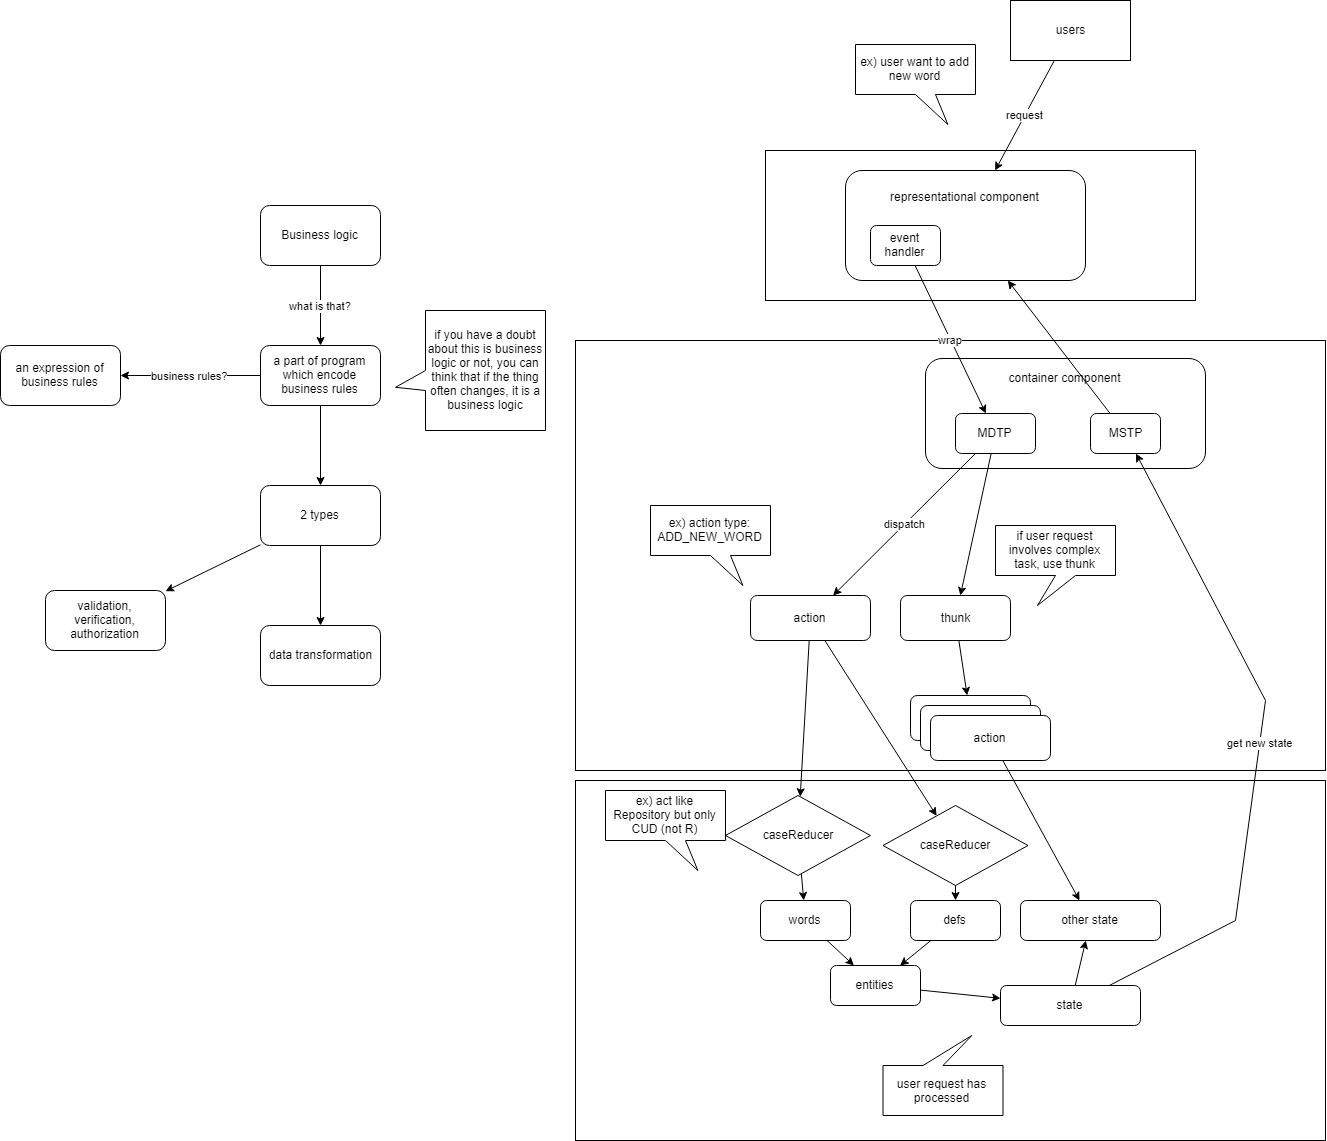

The diagram above was exported from draw.io. Its source (the exported page's mxGraphModel, read from the mxfile embedded in the PNG):
<mxGraphModel dx="2151" dy="788" grid="1" gridSize="10" guides="1" tooltips="1" connect="1" arrows="1" fold="1" page="1" pageScale="1" pageWidth="850" pageHeight="1100" math="0" shadow="0">
  <root>
    <mxCell id="0" />
    <mxCell id="1" parent="0" />
    <mxCell id="I2FyVBjzxGuqluclFObh-18" value="" style="rounded=0;whiteSpace=wrap;html=1;" vertex="1" parent="1">
      <mxGeometry x="80" y="500" width="430" height="150" as="geometry" />
    </mxCell>
    <mxCell id="I2FyVBjzxGuqluclFObh-19" value="representational component&lt;br&gt;&lt;br&gt;&lt;br&gt;&lt;br&gt;&lt;br&gt;" style="rounded=1;whiteSpace=wrap;html=1;" vertex="1" parent="1">
      <mxGeometry x="160" y="520" width="240" height="110" as="geometry" />
    </mxCell>
    <mxCell id="I2FyVBjzxGuqluclFObh-21" value="request" style="edgeStyle=none;rounded=0;html=1;jettySize=auto;orthogonalLoop=1;" edge="1" parent="1" source="I2FyVBjzxGuqluclFObh-20" target="I2FyVBjzxGuqluclFObh-19">
      <mxGeometry relative="1" as="geometry" />
    </mxCell>
    <mxCell id="I2FyVBjzxGuqluclFObh-20" value="users" style="rounded=0;whiteSpace=wrap;html=1;" vertex="1" parent="1">
      <mxGeometry x="325" y="350" width="120" height="60" as="geometry" />
    </mxCell>
    <mxCell id="I2FyVBjzxGuqluclFObh-22" value="" style="rounded=0;whiteSpace=wrap;html=1;" vertex="1" parent="1">
      <mxGeometry x="-110" y="690" width="750" height="430" as="geometry" />
    </mxCell>
    <mxCell id="I2FyVBjzxGuqluclFObh-25" value="" style="rounded=0;whiteSpace=wrap;html=1;" vertex="1" parent="1">
      <mxGeometry x="-110" y="1130" width="750" height="360" as="geometry" />
    </mxCell>
    <mxCell id="I2FyVBjzxGuqluclFObh-77" value="" style="edgeStyle=none;rounded=0;html=1;jettySize=auto;orthogonalLoop=1;" edge="1" parent="1" source="I2FyVBjzxGuqluclFObh-27" target="I2FyVBjzxGuqluclFObh-76">
      <mxGeometry relative="1" as="geometry" />
    </mxCell>
    <mxCell id="I2FyVBjzxGuqluclFObh-27" value="state" style="rounded=1;whiteSpace=wrap;html=1;" vertex="1" parent="1">
      <mxGeometry x="315" y="1335" width="140" height="40" as="geometry" />
    </mxCell>
    <mxCell id="I2FyVBjzxGuqluclFObh-76" value="other state" style="rounded=1;whiteSpace=wrap;html=1;" vertex="1" parent="1">
      <mxGeometry x="335" y="1250" width="140" height="40" as="geometry" />
    </mxCell>
    <mxCell id="I2FyVBjzxGuqluclFObh-50" style="edgeStyle=none;rounded=0;html=1;jettySize=auto;orthogonalLoop=1;" edge="1" parent="1" source="I2FyVBjzxGuqluclFObh-30" target="I2FyVBjzxGuqluclFObh-27">
      <mxGeometry relative="1" as="geometry" />
    </mxCell>
    <mxCell id="I2FyVBjzxGuqluclFObh-30" value="entities" style="rounded=1;whiteSpace=wrap;html=1;" vertex="1" parent="1">
      <mxGeometry x="145" y="1315" width="90" height="40" as="geometry" />
    </mxCell>
    <mxCell id="I2FyVBjzxGuqluclFObh-48" style="edgeStyle=none;rounded=0;html=1;jettySize=auto;orthogonalLoop=1;" edge="1" parent="1" source="I2FyVBjzxGuqluclFObh-31" target="I2FyVBjzxGuqluclFObh-30">
      <mxGeometry relative="1" as="geometry" />
    </mxCell>
    <mxCell id="I2FyVBjzxGuqluclFObh-31" value="words" style="rounded=1;whiteSpace=wrap;html=1;" vertex="1" parent="1">
      <mxGeometry x="75" y="1250" width="90" height="40" as="geometry" />
    </mxCell>
    <mxCell id="I2FyVBjzxGuqluclFObh-49" style="edgeStyle=none;rounded=0;html=1;jettySize=auto;orthogonalLoop=1;" edge="1" parent="1" source="I2FyVBjzxGuqluclFObh-32" target="I2FyVBjzxGuqluclFObh-30">
      <mxGeometry relative="1" as="geometry" />
    </mxCell>
    <mxCell id="I2FyVBjzxGuqluclFObh-32" value="defs" style="rounded=1;whiteSpace=wrap;html=1;" vertex="1" parent="1">
      <mxGeometry x="225" y="1250" width="90" height="40" as="geometry" />
    </mxCell>
    <mxCell id="I2FyVBjzxGuqluclFObh-36" value="ex) user want to add new word" style="shape=callout;whiteSpace=wrap;html=1;perimeter=calloutPerimeter;position2=0.77;" vertex="1" parent="1">
      <mxGeometry x="170" y="394" width="120" height="80" as="geometry" />
    </mxCell>
    <mxCell id="I2FyVBjzxGuqluclFObh-37" value="event handler" style="rounded=1;whiteSpace=wrap;html=1;" vertex="1" parent="1">
      <mxGeometry x="185" y="575" width="70" height="40" as="geometry" />
    </mxCell>
    <mxCell id="I2FyVBjzxGuqluclFObh-46" style="edgeStyle=none;rounded=0;html=1;jettySize=auto;orthogonalLoop=1;" edge="1" parent="1" source="I2FyVBjzxGuqluclFObh-38" target="I2FyVBjzxGuqluclFObh-44">
      <mxGeometry relative="1" as="geometry" />
    </mxCell>
    <mxCell id="I2FyVBjzxGuqluclFObh-52" style="edgeStyle=none;rounded=0;html=1;jettySize=auto;orthogonalLoop=1;" edge="1" parent="1" source="I2FyVBjzxGuqluclFObh-38" target="I2FyVBjzxGuqluclFObh-51">
      <mxGeometry relative="1" as="geometry" />
    </mxCell>
    <mxCell id="I2FyVBjzxGuqluclFObh-38" value="action" style="rounded=1;whiteSpace=wrap;html=1;" vertex="1" parent="1">
      <mxGeometry x="65" y="945" width="120" height="45" as="geometry" />
    </mxCell>
    <mxCell id="I2FyVBjzxGuqluclFObh-72" style="edgeStyle=none;rounded=0;html=1;jettySize=auto;orthogonalLoop=1;" edge="1" parent="1" source="I2FyVBjzxGuqluclFObh-39" target="I2FyVBjzxGuqluclFObh-71">
      <mxGeometry relative="1" as="geometry" />
    </mxCell>
    <mxCell id="I2FyVBjzxGuqluclFObh-39" value="thunk" style="rounded=1;whiteSpace=wrap;html=1;" vertex="1" parent="1">
      <mxGeometry x="215" y="945" width="110" height="45" as="geometry" />
    </mxCell>
    <mxCell id="I2FyVBjzxGuqluclFObh-42" value="ex) action type: ADD_NEW_WORD" style="shape=callout;whiteSpace=wrap;html=1;perimeter=calloutPerimeter;position2=0.77;" vertex="1" parent="1">
      <mxGeometry x="-35" y="855" width="120" height="80" as="geometry" />
    </mxCell>
    <mxCell id="I2FyVBjzxGuqluclFObh-47" style="edgeStyle=none;rounded=0;html=1;jettySize=auto;orthogonalLoop=1;" edge="1" parent="1" source="I2FyVBjzxGuqluclFObh-44" target="I2FyVBjzxGuqluclFObh-31">
      <mxGeometry relative="1" as="geometry" />
    </mxCell>
    <mxCell id="I2FyVBjzxGuqluclFObh-44" value="caseReducer&lt;br&gt;" style="rhombus;whiteSpace=wrap;html=1;" vertex="1" parent="1">
      <mxGeometry x="40" y="1145" width="145" height="80" as="geometry" />
    </mxCell>
    <mxCell id="I2FyVBjzxGuqluclFObh-45" value="ex) act like Repository but only CUD (not R)" style="shape=callout;whiteSpace=wrap;html=1;perimeter=calloutPerimeter;position2=0.77;" vertex="1" parent="1">
      <mxGeometry x="-80" y="1140" width="120" height="80" as="geometry" />
    </mxCell>
    <mxCell id="I2FyVBjzxGuqluclFObh-53" style="edgeStyle=none;rounded=0;html=1;jettySize=auto;orthogonalLoop=1;" edge="1" parent="1" source="I2FyVBjzxGuqluclFObh-51" target="I2FyVBjzxGuqluclFObh-32">
      <mxGeometry relative="1" as="geometry" />
    </mxCell>
    <mxCell id="I2FyVBjzxGuqluclFObh-51" value="caseReducer&lt;br&gt;" style="rhombus;whiteSpace=wrap;html=1;" vertex="1" parent="1">
      <mxGeometry x="197.5" y="1155" width="145" height="80" as="geometry" />
    </mxCell>
    <mxCell id="I2FyVBjzxGuqluclFObh-57" value="what is that?" style="edgeStyle=none;rounded=0;html=1;jettySize=auto;orthogonalLoop=1;" edge="1" parent="1" source="I2FyVBjzxGuqluclFObh-55" target="I2FyVBjzxGuqluclFObh-56">
      <mxGeometry relative="1" as="geometry" />
    </mxCell>
    <mxCell id="I2FyVBjzxGuqluclFObh-55" value="Business logic" style="rounded=1;whiteSpace=wrap;html=1;" vertex="1" parent="1">
      <mxGeometry x="-425" y="555" width="120" height="60" as="geometry" />
    </mxCell>
    <mxCell id="I2FyVBjzxGuqluclFObh-60" value="business rules?" style="edgeStyle=none;rounded=0;html=1;jettySize=auto;orthogonalLoop=1;" edge="1" parent="1" source="I2FyVBjzxGuqluclFObh-56" target="I2FyVBjzxGuqluclFObh-59">
      <mxGeometry relative="1" as="geometry" />
    </mxCell>
    <mxCell id="I2FyVBjzxGuqluclFObh-62" value="" style="edgeStyle=none;rounded=0;html=1;jettySize=auto;orthogonalLoop=1;" edge="1" parent="1" source="I2FyVBjzxGuqluclFObh-56" target="I2FyVBjzxGuqluclFObh-61">
      <mxGeometry relative="1" as="geometry" />
    </mxCell>
    <mxCell id="I2FyVBjzxGuqluclFObh-56" value="a part of program which encode business rules" style="rounded=1;whiteSpace=wrap;html=1;" vertex="1" parent="1">
      <mxGeometry x="-425" y="695" width="120" height="60" as="geometry" />
    </mxCell>
    <mxCell id="I2FyVBjzxGuqluclFObh-64" value="" style="edgeStyle=none;rounded=0;html=1;jettySize=auto;orthogonalLoop=1;" edge="1" parent="1" source="I2FyVBjzxGuqluclFObh-61" target="I2FyVBjzxGuqluclFObh-63">
      <mxGeometry relative="1" as="geometry" />
    </mxCell>
    <mxCell id="I2FyVBjzxGuqluclFObh-66" value="" style="edgeStyle=none;rounded=0;html=1;jettySize=auto;orthogonalLoop=1;" edge="1" parent="1" source="I2FyVBjzxGuqluclFObh-61" target="I2FyVBjzxGuqluclFObh-65">
      <mxGeometry relative="1" as="geometry" />
    </mxCell>
    <mxCell id="I2FyVBjzxGuqluclFObh-61" value="2 types" style="rounded=1;whiteSpace=wrap;html=1;" vertex="1" parent="1">
      <mxGeometry x="-425" y="835" width="120" height="60" as="geometry" />
    </mxCell>
    <mxCell id="I2FyVBjzxGuqluclFObh-65" value="data transformation" style="rounded=1;whiteSpace=wrap;html=1;" vertex="1" parent="1">
      <mxGeometry x="-425" y="975" width="120" height="60" as="geometry" />
    </mxCell>
    <mxCell id="I2FyVBjzxGuqluclFObh-63" value="validation,&lt;br&gt;verification, authorization&lt;br&gt;" style="rounded=1;whiteSpace=wrap;html=1;" vertex="1" parent="1">
      <mxGeometry x="-640" y="940" width="120" height="60" as="geometry" />
    </mxCell>
    <mxCell id="I2FyVBjzxGuqluclFObh-59" value="an expression of business rules" style="rounded=1;whiteSpace=wrap;html=1;" vertex="1" parent="1">
      <mxGeometry x="-685" y="695" width="120" height="60" as="geometry" />
    </mxCell>
    <mxCell id="I2FyVBjzxGuqluclFObh-67" value="if you have a doubt about this is business logic or not, you can think that if the thing often changes, it is a business logic" style="shape=callout;whiteSpace=wrap;html=1;perimeter=calloutPerimeter;direction=south;position2=0.64;" vertex="1" parent="1">
      <mxGeometry x="-290" y="660" width="150" height="120" as="geometry" />
    </mxCell>
    <mxCell id="I2FyVBjzxGuqluclFObh-70" value="if user request involves complex task, use thunk" style="shape=callout;whiteSpace=wrap;html=1;perimeter=calloutPerimeter;position2=0.35;" vertex="1" parent="1">
      <mxGeometry x="310" y="875" width="120" height="80" as="geometry" />
    </mxCell>
    <mxCell id="I2FyVBjzxGuqluclFObh-71" value="action" style="rounded=1;whiteSpace=wrap;html=1;" vertex="1" parent="1">
      <mxGeometry x="225" y="1045" width="120" height="45" as="geometry" />
    </mxCell>
    <mxCell id="I2FyVBjzxGuqluclFObh-74" value="action" style="rounded=1;whiteSpace=wrap;html=1;" vertex="1" parent="1">
      <mxGeometry x="235" y="1055" width="120" height="45" as="geometry" />
    </mxCell>
    <mxCell id="I2FyVBjzxGuqluclFObh-78" style="edgeStyle=none;rounded=0;html=1;jettySize=auto;orthogonalLoop=1;" edge="1" parent="1" source="I2FyVBjzxGuqluclFObh-75" target="I2FyVBjzxGuqluclFObh-76">
      <mxGeometry relative="1" as="geometry" />
    </mxCell>
    <mxCell id="I2FyVBjzxGuqluclFObh-75" value="action" style="rounded=1;whiteSpace=wrap;html=1;" vertex="1" parent="1">
      <mxGeometry x="245" y="1065" width="120" height="45" as="geometry" />
    </mxCell>
    <mxCell id="I2FyVBjzxGuqluclFObh-79" value="user request has processed" style="shape=callout;whiteSpace=wrap;html=1;perimeter=calloutPerimeter;position2=0.26;direction=west;" vertex="1" parent="1">
      <mxGeometry x="197.5" y="1385" width="120" height="80" as="geometry" />
    </mxCell>
    <mxCell id="I2FyVBjzxGuqluclFObh-81" value="container component&lt;br&gt;&lt;br&gt;&lt;br&gt;&lt;br&gt;&lt;br&gt;&lt;br&gt;" style="rounded=1;whiteSpace=wrap;html=1;" vertex="1" parent="1">
      <mxGeometry x="240" y="708" width="280" height="110" as="geometry" />
    </mxCell>
    <mxCell id="I2FyVBjzxGuqluclFObh-84" value="dispatch" style="edgeStyle=none;rounded=0;html=1;jettySize=auto;orthogonalLoop=1;" edge="1" parent="1" source="I2FyVBjzxGuqluclFObh-82" target="I2FyVBjzxGuqluclFObh-38">
      <mxGeometry relative="1" as="geometry" />
    </mxCell>
    <mxCell id="I2FyVBjzxGuqluclFObh-85" style="edgeStyle=none;rounded=0;html=1;jettySize=auto;orthogonalLoop=1;" edge="1" parent="1" source="I2FyVBjzxGuqluclFObh-82" target="I2FyVBjzxGuqluclFObh-39">
      <mxGeometry relative="1" as="geometry" />
    </mxCell>
    <mxCell id="I2FyVBjzxGuqluclFObh-82" value="MDTP" style="rounded=1;whiteSpace=wrap;html=1;" vertex="1" parent="1">
      <mxGeometry x="270" y="763" width="80" height="40" as="geometry" />
    </mxCell>
    <mxCell id="I2FyVBjzxGuqluclFObh-89" style="edgeStyle=none;rounded=0;html=1;jettySize=auto;orthogonalLoop=1;" edge="1" parent="1" source="I2FyVBjzxGuqluclFObh-83" target="I2FyVBjzxGuqluclFObh-19">
      <mxGeometry relative="1" as="geometry" />
    </mxCell>
    <mxCell id="I2FyVBjzxGuqluclFObh-83" value="MSTP" style="rounded=1;whiteSpace=wrap;html=1;" vertex="1" parent="1">
      <mxGeometry x="405" y="763" width="70" height="40" as="geometry" />
    </mxCell>
    <mxCell id="I2FyVBjzxGuqluclFObh-40" value="wrap" style="edgeStyle=none;rounded=0;html=1;jettySize=auto;orthogonalLoop=1;" edge="1" parent="1" source="I2FyVBjzxGuqluclFObh-37" target="I2FyVBjzxGuqluclFObh-82">
      <mxGeometry relative="1" as="geometry" />
    </mxCell>
    <mxCell id="I2FyVBjzxGuqluclFObh-88" value="get new state" style="edgeStyle=none;rounded=0;html=1;jettySize=auto;orthogonalLoop=1;" edge="1" parent="1" source="I2FyVBjzxGuqluclFObh-27" target="I2FyVBjzxGuqluclFObh-83">
      <mxGeometry relative="1" as="geometry">
        <Array as="points">
          <mxPoint x="550" y="1270" />
          <mxPoint x="580" y="1050" />
        </Array>
      </mxGeometry>
    </mxCell>
  </root>
</mxGraphModel>